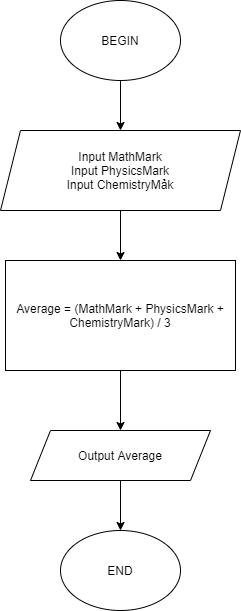

The diagram above was exported from draw.io. Its source (the exported page's mxGraphModel, read from the mxfile embedded in the PNG):
<mxGraphModel dx="782" dy="468" grid="1" gridSize="10" guides="1" tooltips="1" connect="1" arrows="1" fold="1" page="1" pageScale="1" pageWidth="827" pageHeight="1169" math="0" shadow="0">
  <root>
    <mxCell id="0" />
    <mxCell id="1" parent="0" />
    <mxCell id="qTmcTizMBYNhV0jRQera-7" style="edgeStyle=orthogonalEdgeStyle;rounded=0;orthogonalLoop=1;jettySize=auto;html=1;entryX=0.5;entryY=0;entryDx=0;entryDy=0;" edge="1" parent="1" source="qTmcTizMBYNhV0jRQera-1" target="qTmcTizMBYNhV0jRQera-2">
      <mxGeometry relative="1" as="geometry" />
    </mxCell>
    <mxCell id="qTmcTizMBYNhV0jRQera-1" value="BEGIN" style="ellipse;whiteSpace=wrap;html=1;direction=west;" vertex="1" parent="1">
      <mxGeometry x="300" y="40" width="120" height="80" as="geometry" />
    </mxCell>
    <mxCell id="qTmcTizMBYNhV0jRQera-8" style="edgeStyle=orthogonalEdgeStyle;rounded=0;orthogonalLoop=1;jettySize=auto;html=1;entryX=0.5;entryY=0;entryDx=0;entryDy=0;" edge="1" parent="1" source="qTmcTizMBYNhV0jRQera-2" target="qTmcTizMBYNhV0jRQera-3">
      <mxGeometry relative="1" as="geometry" />
    </mxCell>
    <mxCell id="qTmcTizMBYNhV0jRQera-2" value="Input MathMark&lt;br&gt;Input PhysicsMark&lt;br&gt;Input ChemistryMảk" style="shape=parallelogram;perimeter=parallelogramPerimeter;whiteSpace=wrap;html=1;fixedSize=1;" vertex="1" parent="1">
      <mxGeometry x="240" y="170" width="240" height="80" as="geometry" />
    </mxCell>
    <mxCell id="qTmcTizMBYNhV0jRQera-9" style="edgeStyle=orthogonalEdgeStyle;rounded=0;orthogonalLoop=1;jettySize=auto;html=1;" edge="1" parent="1" source="qTmcTizMBYNhV0jRQera-3" target="qTmcTizMBYNhV0jRQera-6">
      <mxGeometry relative="1" as="geometry" />
    </mxCell>
    <mxCell id="qTmcTizMBYNhV0jRQera-3" value="Average = (MathMark + PhysicsMark + ChemistryMark) / 3" style="rounded=0;whiteSpace=wrap;html=1;" vertex="1" parent="1">
      <mxGeometry x="245" y="300" width="230" height="110" as="geometry" />
    </mxCell>
    <mxCell id="qTmcTizMBYNhV0jRQera-4" value="END" style="ellipse;whiteSpace=wrap;html=1;" vertex="1" parent="1">
      <mxGeometry x="300" y="570" width="120" height="80" as="geometry" />
    </mxCell>
    <mxCell id="qTmcTizMBYNhV0jRQera-5" style="edgeStyle=orthogonalEdgeStyle;rounded=0;orthogonalLoop=1;jettySize=auto;html=1;exitX=0.5;exitY=1;exitDx=0;exitDy=0;" edge="1" parent="1" source="qTmcTizMBYNhV0jRQera-2" target="qTmcTizMBYNhV0jRQera-2">
      <mxGeometry relative="1" as="geometry" />
    </mxCell>
    <mxCell id="qTmcTizMBYNhV0jRQera-10" style="edgeStyle=orthogonalEdgeStyle;rounded=0;orthogonalLoop=1;jettySize=auto;html=1;entryX=0.5;entryY=0;entryDx=0;entryDy=0;" edge="1" parent="1" source="qTmcTizMBYNhV0jRQera-6" target="qTmcTizMBYNhV0jRQera-4">
      <mxGeometry relative="1" as="geometry" />
    </mxCell>
    <mxCell id="qTmcTizMBYNhV0jRQera-6" value="Output Average" style="shape=parallelogram;perimeter=parallelogramPerimeter;whiteSpace=wrap;html=1;fixedSize=1;" vertex="1" parent="1">
      <mxGeometry x="270" y="470" width="180" height="50" as="geometry" />
    </mxCell>
  </root>
</mxGraphModel>